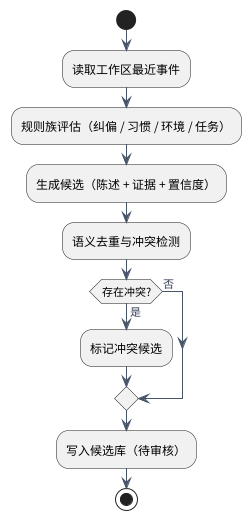

The diagram above was rendered by PlantUML. Its source (embedded in the PNG):
@startuml
skinparam defaultFontName "Noto Sans CJK SC"
skinparam shadowing false
skinparam backgroundColor white
skinparam ArrowColor #475569
skinparam ArrowFontColor #334155
skinparam classBorderColor #2E75B6
skinparam classBackgroundColor #F8FAFC
skinparam classArrowColor #475569
skinparam classAttributeIconSize 0
skinparam packageBorderColor #94A3B8
skinparam packageBackgroundColor #FFFFFF
skinparam ComponentBorderColor #2E75B6
skinparam ComponentBackgroundColor #F8FAFC
skinparam NoteBackgroundColor #FFF7E6
skinparam NoteBorderColor #D6B656
skinparam nodesep 26
skinparam ranksep 40
hide circle
start
:读取工作区最近事件;
:规则族评估（纠偏 / 习惯 / 环境 / 任务）;
:生成候选（陈述 + 证据 + 置信度）;
:语义去重与冲突检测;
if (存在冲突?) then (是)
  :标记冲突候选;
else (否)
endif
:写入候选库（待审核）;
stop
@enduml